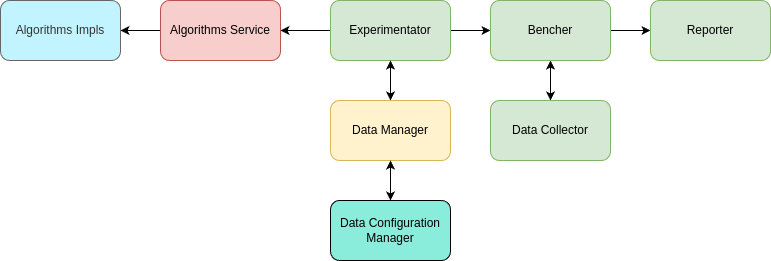

The diagram above was exported from draw.io. Its source (the exported page's mxGraphModel, read from the mxfile embedded in the PNG):
<mxGraphModel dx="1434" dy="751" grid="1" gridSize="10" guides="1" tooltips="1" connect="1" arrows="1" fold="1" page="1" pageScale="1" pageWidth="827" pageHeight="1169" math="0" shadow="0">
  <root>
    <mxCell id="0" />
    <mxCell id="1" parent="0" />
    <mxCell id="Nmo8-CGAmVsb9Ls3ZxxJ-8" value="" style="rounded=0;orthogonalLoop=1;jettySize=auto;html=1;startArrow=none;startFill=0;exitX=0;exitY=0.5;exitDx=0;exitDy=0;entryX=1;entryY=0.5;entryDx=0;entryDy=0;" parent="1" source="Nmo8-CGAmVsb9Ls3ZxxJ-2" edge="1">
      <mxGeometry relative="1" as="geometry">
        <mxPoint x="290" y="220" as="targetPoint" />
      </mxGeometry>
    </mxCell>
    <mxCell id="Nmo8-CGAmVsb9Ls3ZxxJ-33" value="" style="rounded=0;orthogonalLoop=1;jettySize=auto;html=1;entryX=0;entryY=0.5;entryDx=0;entryDy=0;exitX=1;exitY=0.5;exitDx=0;exitDy=0;" parent="1" source="Nmo8-CGAmVsb9Ls3ZxxJ-34" target="Nmo8-CGAmVsb9Ls3ZxxJ-32" edge="1">
      <mxGeometry relative="1" as="geometry" />
    </mxCell>
    <mxCell id="Nmo8-CGAmVsb9Ls3ZxxJ-35" value="" style="rounded=0;orthogonalLoop=1;jettySize=auto;html=1;entryX=0;entryY=0.5;entryDx=0;entryDy=0;" parent="1" source="Nmo8-CGAmVsb9Ls3ZxxJ-2" target="Nmo8-CGAmVsb9Ls3ZxxJ-34" edge="1">
      <mxGeometry relative="1" as="geometry" />
    </mxCell>
    <mxCell id="Nmo8-CGAmVsb9Ls3ZxxJ-2" value="Experimentator" style="rounded=1;whiteSpace=wrap;html=1;fillColor=#d5e8d4;strokeColor=#82b366;" parent="1" vertex="1">
      <mxGeometry x="340" y="190" width="120" height="60" as="geometry" />
    </mxCell>
    <mxCell id="Nmo8-CGAmVsb9Ls3ZxxJ-6" value="" style="rounded=0;orthogonalLoop=1;jettySize=auto;html=1;startArrow=classic;startFill=1;entryX=0.5;entryY=1;entryDx=0;entryDy=0;" parent="1" source="Nmo8-CGAmVsb9Ls3ZxxJ-3" target="Nmo8-CGAmVsb9Ls3ZxxJ-2" edge="1">
      <mxGeometry relative="1" as="geometry">
        <mxPoint x="390" y="320" as="targetPoint" />
      </mxGeometry>
    </mxCell>
    <mxCell id="Nmo8-CGAmVsb9Ls3ZxxJ-3" value="Data Manager" style="rounded=1;whiteSpace=wrap;html=1;fillColor=#fff2cc;strokeColor=#d6b656;" parent="1" vertex="1">
      <mxGeometry x="340" y="290" width="120" height="60" as="geometry" />
    </mxCell>
    <mxCell id="Nmo8-CGAmVsb9Ls3ZxxJ-25" value="" style="rounded=0;orthogonalLoop=1;jettySize=auto;html=1;startArrow=classic;startFill=1;exitX=0.5;exitY=0;exitDx=0;exitDy=0;entryX=0.5;entryY=1;entryDx=0;entryDy=0;" parent="1" source="Nmo8-CGAmVsb9Ls3ZxxJ-24" target="Nmo8-CGAmVsb9Ls3ZxxJ-3" edge="1">
      <mxGeometry relative="1" as="geometry" />
    </mxCell>
    <mxCell id="Nmo8-CGAmVsb9Ls3ZxxJ-24" value="Data Configuration Manager" style="rounded=1;whiteSpace=wrap;html=1;fillColor=#8AECDB;" parent="1" vertex="1">
      <mxGeometry x="340" y="390" width="120" height="60" as="geometry" />
    </mxCell>
    <mxCell id="Nmo8-CGAmVsb9Ls3ZxxJ-32" value="Reporter" style="whiteSpace=wrap;html=1;fillColor=#d5e8d4;strokeColor=#82b366;rounded=1;" parent="1" vertex="1">
      <mxGeometry x="660" y="190" width="120" height="60" as="geometry" />
    </mxCell>
    <mxCell id="yWbtvmmf0R7sPS_YMC91-2" value="" style="edgeStyle=orthogonalEdgeStyle;rounded=0;orthogonalLoop=1;jettySize=auto;html=1;startArrow=classic;startFill=1;" parent="1" source="Nmo8-CGAmVsb9Ls3ZxxJ-34" target="yWbtvmmf0R7sPS_YMC91-1" edge="1">
      <mxGeometry relative="1" as="geometry" />
    </mxCell>
    <mxCell id="Nmo8-CGAmVsb9Ls3ZxxJ-34" value="Bencher" style="whiteSpace=wrap;html=1;fillColor=#d5e8d4;strokeColor=#82b366;rounded=1;" parent="1" vertex="1">
      <mxGeometry x="500" y="190" width="120" height="60" as="geometry" />
    </mxCell>
    <mxCell id="Nmo8-CGAmVsb9Ls3ZxxJ-53" value="" style="edgeStyle=orthogonalEdgeStyle;rounded=0;orthogonalLoop=1;jettySize=auto;html=1;startArrow=none;startFill=0;" parent="1" source="Nmo8-CGAmVsb9Ls3ZxxJ-36" target="Nmo8-CGAmVsb9Ls3ZxxJ-52" edge="1">
      <mxGeometry relative="1" as="geometry" />
    </mxCell>
    <mxCell id="Nmo8-CGAmVsb9Ls3ZxxJ-36" value="Algorithms Service" style="whiteSpace=wrap;html=1;fillColor=#f8cecc;strokeColor=#b85450;rounded=1;" parent="1" vertex="1">
      <mxGeometry x="170" y="190" width="120" height="60" as="geometry" />
    </mxCell>
    <mxCell id="Nmo8-CGAmVsb9Ls3ZxxJ-52" value="Algorithms Impls" style="whiteSpace=wrap;html=1;fillColor=#C2F4FF;strokeColor=#666666;rounded=1;fontColor=#333333;" parent="1" vertex="1">
      <mxGeometry x="10" y="190" width="120" height="60" as="geometry" />
    </mxCell>
    <mxCell id="yWbtvmmf0R7sPS_YMC91-1" value="Data Collector" style="whiteSpace=wrap;html=1;fillColor=#d5e8d4;strokeColor=#82b366;rounded=1;" parent="1" vertex="1">
      <mxGeometry x="500" y="290" width="120" height="60" as="geometry" />
    </mxCell>
  </root>
</mxGraphModel>